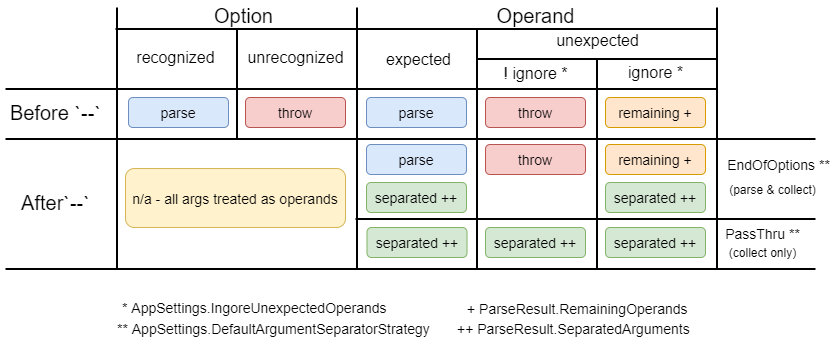

The diagram above was exported from draw.io. Its source (the exported page's mxGraphModel, read from the mxfile embedded in the PNG):
<mxGraphModel dx="1326" dy="816" grid="0" gridSize="10" guides="1" tooltips="1" connect="1" arrows="1" fold="1" page="1" pageScale="1" pageWidth="850" pageHeight="1100" math="0" shadow="0">
  <root>
    <mxCell id="0" />
    <mxCell id="1" parent="0" />
    <mxCell id="69mYk-JS7gGmHlgzo1Tg-103" value="" style="line;strokeWidth=2;direction=south;html=1;" parent="1" vertex="1">
      <mxGeometry x="240" y="61" width="3" height="110" as="geometry" />
    </mxCell>
    <mxCell id="69mYk-JS7gGmHlgzo1Tg-104" value="" style="line;strokeWidth=2;direction=south;html=1;" parent="1" vertex="1">
      <mxGeometry x="360" y="40" width="3" height="261" as="geometry" />
    </mxCell>
    <mxCell id="69mYk-JS7gGmHlgzo1Tg-105" value="" style="line;strokeWidth=2;direction=south;html=1;" parent="1" vertex="1">
      <mxGeometry x="600" y="91" width="3" height="210" as="geometry" />
    </mxCell>
    <mxCell id="69mYk-JS7gGmHlgzo1Tg-106" value="" style="line;strokeWidth=2;direction=south;html=1;" parent="1" vertex="1">
      <mxGeometry x="480" y="61" width="3" height="240" as="geometry" />
    </mxCell>
    <mxCell id="69mYk-JS7gGmHlgzo1Tg-107" value="" style="line;strokeWidth=2;direction=south;html=1;" parent="1" vertex="1">
      <mxGeometry x="120" y="40" width="3" height="261" as="geometry" />
    </mxCell>
    <mxCell id="69mYk-JS7gGmHlgzo1Tg-108" value="" style="line;strokeWidth=2;html=1;" parent="1" vertex="1">
      <mxGeometry x="10" y="170" width="810" height="3" as="geometry" />
    </mxCell>
    <mxCell id="69mYk-JS7gGmHlgzo1Tg-109" value="" style="line;strokeWidth=2;html=1;" parent="1" vertex="1">
      <mxGeometry x="10" y="120" width="711" height="3" as="geometry" />
    </mxCell>
    <mxCell id="69mYk-JS7gGmHlgzo1Tg-110" value="Before `--`" style="text;html=1;align=center;verticalAlign=middle;resizable=0;points=[];autosize=1;fontSize=20;" parent="1" vertex="1">
      <mxGeometry x="5" y="130" width="110" height="30" as="geometry" />
    </mxCell>
    <mxCell id="69mYk-JS7gGmHlgzo1Tg-111" value="After`--`" style="text;html=1;align=center;verticalAlign=middle;resizable=0;points=[];autosize=1;fontSize=20;" parent="1" vertex="1">
      <mxGeometry x="20" y="220" width="80" height="30" as="geometry" />
    </mxCell>
    <mxCell id="69mYk-JS7gGmHlgzo1Tg-112" value="Option" style="text;html=1;align=center;verticalAlign=middle;resizable=0;points=[];autosize=1;fontSize=20;" parent="1" vertex="1">
      <mxGeometry x="213" y="33" width="70" height="30" as="geometry" />
    </mxCell>
    <mxCell id="69mYk-JS7gGmHlgzo1Tg-113" value="Operand" style="text;html=1;align=center;verticalAlign=middle;resizable=0;points=[];autosize=1;fontSize=20;" parent="1" vertex="1">
      <mxGeometry x="495" y="33" width="90" height="30" as="geometry" />
    </mxCell>
    <mxCell id="69mYk-JS7gGmHlgzo1Tg-114" value="recognized" style="text;html=1;align=center;verticalAlign=middle;resizable=0;points=[];autosize=1;fontSize=16;" parent="1" vertex="1">
      <mxGeometry x="135" y="80" width="90" height="20" as="geometry" />
    </mxCell>
    <mxCell id="69mYk-JS7gGmHlgzo1Tg-115" value="unrecognized" style="text;html=1;align=center;verticalAlign=middle;resizable=0;points=[];autosize=1;fontSize=16;" parent="1" vertex="1">
      <mxGeometry x="245" y="80" width="110" height="20" as="geometry" />
    </mxCell>
    <mxCell id="69mYk-JS7gGmHlgzo1Tg-116" value="expected" style="text;html=1;align=center;verticalAlign=middle;resizable=0;points=[];autosize=1;fontSize=16;" parent="1" vertex="1">
      <mxGeometry x="385.5" y="80" width="75" height="23" as="geometry" />
    </mxCell>
    <mxCell id="69mYk-JS7gGmHlgzo1Tg-117" value="unexpected" style="text;html=1;align=center;verticalAlign=middle;resizable=0;points=[];autosize=1;fontSize=16;" parent="1" vertex="1">
      <mxGeometry x="551.5" y="63" width="100" height="20" as="geometry" />
    </mxCell>
    <mxCell id="69mYk-JS7gGmHlgzo1Tg-120" value="&lt;span style=&quot;text-align: left&quot;&gt;throw&lt;/span&gt;" style="rounded=1;whiteSpace=wrap;html=1;fontSize=14;fillColor=#f8cecc;strokeColor=#b85450;" parent="1" vertex="1">
      <mxGeometry x="490" y="130" width="100" height="30" as="geometry" />
    </mxCell>
    <mxCell id="69mYk-JS7gGmHlgzo1Tg-121" value="&lt;div&gt;parse&lt;/div&gt;" style="rounded=1;whiteSpace=wrap;html=1;fontSize=14;fillColor=#dae8fc;strokeColor=#6c8ebf;align=center;" parent="1" vertex="1">
      <mxGeometry x="371" y="130" width="100" height="30" as="geometry" />
    </mxCell>
    <mxCell id="69mYk-JS7gGmHlgzo1Tg-122" value="&lt;div&gt;parse&lt;/div&gt;" style="rounded=1;whiteSpace=wrap;html=1;fontSize=14;fillColor=#dae8fc;strokeColor=#6c8ebf;align=center;" parent="1" vertex="1">
      <mxGeometry x="133" y="130" width="100" height="30" as="geometry" />
    </mxCell>
    <mxCell id="69mYk-JS7gGmHlgzo1Tg-123" value="&lt;span style=&quot;text-align: left&quot;&gt;throw&lt;/span&gt;" style="rounded=1;whiteSpace=wrap;html=1;fontSize=14;fillColor=#f8cecc;strokeColor=#b85450;" parent="1" vertex="1">
      <mxGeometry x="250" y="130" width="100" height="30" as="geometry" />
    </mxCell>
    <mxCell id="69mYk-JS7gGmHlgzo1Tg-124" value="! ignore *" style="text;html=1;align=center;verticalAlign=middle;resizable=0;points=[];autosize=1;fontSize=16;" parent="1" vertex="1">
      <mxGeometry x="503" y="94" width="74" height="23" as="geometry" />
    </mxCell>
    <mxCell id="69mYk-JS7gGmHlgzo1Tg-125" value="ignore *" style="text;html=1;align=center;verticalAlign=middle;resizable=0;points=[];autosize=1;fontSize=16;" parent="1" vertex="1">
      <mxGeometry x="625" y="95" width="70" height="20" as="geometry" />
    </mxCell>
    <mxCell id="69mYk-JS7gGmHlgzo1Tg-126" value="" style="line;strokeWidth=2;direction=south;html=1;" parent="1" vertex="1">
      <mxGeometry x="720" y="40" width="3" height="261" as="geometry" />
    </mxCell>
    <mxCell id="69mYk-JS7gGmHlgzo1Tg-127" value="&lt;span style=&quot;text-align: left&quot;&gt;remaining +&lt;/span&gt;" style="rounded=1;whiteSpace=wrap;html=1;fontSize=14;fillColor=#ffe6cc;strokeColor=#d79b00;" parent="1" vertex="1">
      <mxGeometry x="610" y="130" width="100" height="30" as="geometry" />
    </mxCell>
    <mxCell id="69mYk-JS7gGmHlgzo1Tg-128" value="&lt;div style=&quot;text-align: left&quot;&gt;&lt;span&gt;n/a - all args treated as operands&lt;/span&gt;&lt;/div&gt;" style="rounded=1;whiteSpace=wrap;html=1;fontSize=14;fillColor=#fff2cc;strokeColor=#d6b656;" parent="1" vertex="1">
      <mxGeometry x="130" y="201" width="220" height="59" as="geometry" />
    </mxCell>
    <mxCell id="69mYk-JS7gGmHlgzo1Tg-133" value="" style="line;strokeWidth=2;html=1;" parent="1" vertex="1">
      <mxGeometry x="481" y="90" width="240" height="3" as="geometry" />
    </mxCell>
    <mxCell id="69mYk-JS7gGmHlgzo1Tg-134" value="" style="line;strokeWidth=2;html=1;" parent="1" vertex="1">
      <mxGeometry x="120" y="60" width="601" height="3" as="geometry" />
    </mxCell>
    <mxCell id="69mYk-JS7gGmHlgzo1Tg-140" value="&lt;span style=&quot;text-align: left&quot;&gt;throw&lt;/span&gt;" style="rounded=1;whiteSpace=wrap;html=1;fontSize=14;fillColor=#f8cecc;strokeColor=#b85450;" parent="1" vertex="1">
      <mxGeometry x="490" y="177" width="100" height="30" as="geometry" />
    </mxCell>
    <mxCell id="69mYk-JS7gGmHlgzo1Tg-141" value="&lt;div&gt;parse&lt;/div&gt;" style="rounded=1;whiteSpace=wrap;html=1;fontSize=14;fillColor=#dae8fc;strokeColor=#6c8ebf;align=center;" parent="1" vertex="1">
      <mxGeometry x="371" y="177" width="100" height="30" as="geometry" />
    </mxCell>
    <mxCell id="69mYk-JS7gGmHlgzo1Tg-132" value="&lt;div style=&quot;text-align: left&quot;&gt;&lt;span&gt;separated ++&lt;/span&gt;&lt;/div&gt;" style="rounded=1;whiteSpace=wrap;html=1;fontSize=14;fillColor=#d5e8d4;strokeColor=#82b366;" parent="1" vertex="1">
      <mxGeometry x="371" y="215" width="100" height="30" as="geometry" />
    </mxCell>
    <mxCell id="69mYk-JS7gGmHlgzo1Tg-184" value="" style="line;strokeWidth=2;html=1;" parent="1" vertex="1">
      <mxGeometry x="360" y="250" width="460" height="3" as="geometry" />
    </mxCell>
    <mxCell id="69mYk-JS7gGmHlgzo1Tg-185" value="" style="line;strokeWidth=2;html=1;" parent="1" vertex="1">
      <mxGeometry x="10" y="300" width="810" height="3" as="geometry" />
    </mxCell>
    <mxCell id="69mYk-JS7gGmHlgzo1Tg-188" value="&lt;div style=&quot;text-align: left&quot;&gt;&lt;span&gt;separated ++&lt;/span&gt;&lt;/div&gt;" style="rounded=1;whiteSpace=wrap;html=1;fontSize=14;fillColor=#d5e8d4;strokeColor=#82b366;" parent="1" vertex="1">
      <mxGeometry x="610" y="215" width="100" height="30" as="geometry" />
    </mxCell>
    <mxCell id="69mYk-JS7gGmHlgzo1Tg-190" value="&lt;div style=&quot;text-align: left&quot;&gt;&lt;span&gt;separated ++&lt;/span&gt;&lt;/div&gt;" style="rounded=1;whiteSpace=wrap;html=1;fontSize=14;fillColor=#d5e8d4;strokeColor=#82b366;" parent="1" vertex="1">
      <mxGeometry x="371.5" y="260" width="100" height="30" as="geometry" />
    </mxCell>
    <mxCell id="69mYk-JS7gGmHlgzo1Tg-191" value="&lt;div style=&quot;text-align: left&quot;&gt;&lt;span&gt;separated ++&lt;/span&gt;&lt;/div&gt;" style="rounded=1;whiteSpace=wrap;html=1;fontSize=14;fillColor=#d5e8d4;strokeColor=#82b366;" parent="1" vertex="1">
      <mxGeometry x="490" y="260" width="100" height="30" as="geometry" />
    </mxCell>
    <mxCell id="69mYk-JS7gGmHlgzo1Tg-192" value="&lt;div style=&quot;text-align: left&quot;&gt;&lt;span&gt;separated ++&lt;/span&gt;&lt;/div&gt;" style="rounded=1;whiteSpace=wrap;html=1;fontSize=14;fillColor=#d5e8d4;strokeColor=#82b366;" parent="1" vertex="1">
      <mxGeometry x="610" y="260" width="100" height="30" as="geometry" />
    </mxCell>
    <mxCell id="69mYk-JS7gGmHlgzo1Tg-193" value="&lt;font style=&quot;font-size: 14px&quot;&gt;EndOfOptions **&lt;/font&gt;" style="text;html=1;align=center;verticalAlign=middle;resizable=0;points=[];autosize=1;fontSize=14;direction=west;" parent="1" vertex="1">
      <mxGeometry x="726" y="186" width="113" height="21" as="geometry" />
    </mxCell>
    <mxCell id="69mYk-JS7gGmHlgzo1Tg-194" value="PassThru **" style="text;html=1;align=center;verticalAlign=middle;resizable=0;points=[];autosize=1;fontSize=14;" parent="1" vertex="1">
      <mxGeometry x="724" y="255" width="85" height="21" as="geometry" />
    </mxCell>
    <mxCell id="69mYk-JS7gGmHlgzo1Tg-195" value="&lt;span style=&quot;text-align: left&quot;&gt;remaining +&lt;/span&gt;" style="rounded=1;whiteSpace=wrap;html=1;fontSize=14;fillColor=#ffe6cc;strokeColor=#d79b00;" parent="1" vertex="1">
      <mxGeometry x="610" y="177" width="100" height="30" as="geometry" />
    </mxCell>
    <mxCell id="69mYk-JS7gGmHlgzo1Tg-197" value="&lt;font&gt;+ ParseResult.RemainingOperands&lt;/font&gt;" style="text;html=1;align=left;verticalAlign=middle;resizable=0;points=[];autosize=1;fontSize=14;fontColor=#000000;" parent="1" vertex="1">
      <mxGeometry x="470" y="331" width="240" height="20" as="geometry" />
    </mxCell>
    <mxCell id="69mYk-JS7gGmHlgzo1Tg-198" value="&lt;font&gt;++ ParseResult.SeparatedArguments&lt;/font&gt;" style="text;html=1;align=left;verticalAlign=middle;resizable=0;points=[];autosize=1;fontSize=14;fontColor=#000000;" parent="1" vertex="1">
      <mxGeometry x="460" y="351" width="250" height="20" as="geometry" />
    </mxCell>
    <mxCell id="69mYk-JS7gGmHlgzo1Tg-200" value="* AppSettings.IngoreUnexpectedOperands" style="text;html=1;align=left;verticalAlign=middle;resizable=0;points=[];autosize=1;fontSize=14;" parent="1" vertex="1">
      <mxGeometry x="125" y="330" width="280" height="20" as="geometry" />
    </mxCell>
    <mxCell id="69mYk-JS7gGmHlgzo1Tg-201" value="** AppSettings.DefaultArgumentSeparatorStrategy" style="text;html=1;align=left;verticalAlign=middle;resizable=0;points=[];autosize=1;fontSize=14;" parent="1" vertex="1">
      <mxGeometry x="120" y="350" width="322" height="21" as="geometry" />
    </mxCell>
    <mxCell id="FrR1eaY3KWNJ3RdJnQe8-1" value="(parse &amp;amp; collect)" style="text;html=1;align=center;verticalAlign=middle;resizable=0;points=[];autosize=1;" parent="1" vertex="1">
      <mxGeometry x="728" y="213" width="97" height="18" as="geometry" />
    </mxCell>
    <mxCell id="FrR1eaY3KWNJ3RdJnQe8-4" value="(collect only)" style="text;html=1;align=center;verticalAlign=middle;resizable=0;points=[];autosize=1;" parent="1" vertex="1">
      <mxGeometry x="728" y="276" width="77" height="18" as="geometry" />
    </mxCell>
  </root>
</mxGraphModel>